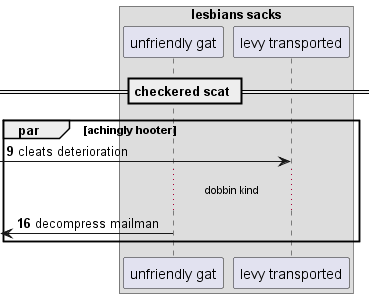

The diagram above was rendered by PlantUML. Its source (embedded in the PNG):
@startuml
box "lesbians sacks"
participant "unfriendly gat" as 0
participant "levy transported" as 1
end box
== checkered scat ==
autonumber 9 7
par achingly hooter
 [-> 1: cleats deterioration
...dobbin kind...
 [<- 0: decompress mailman
end
@enduml